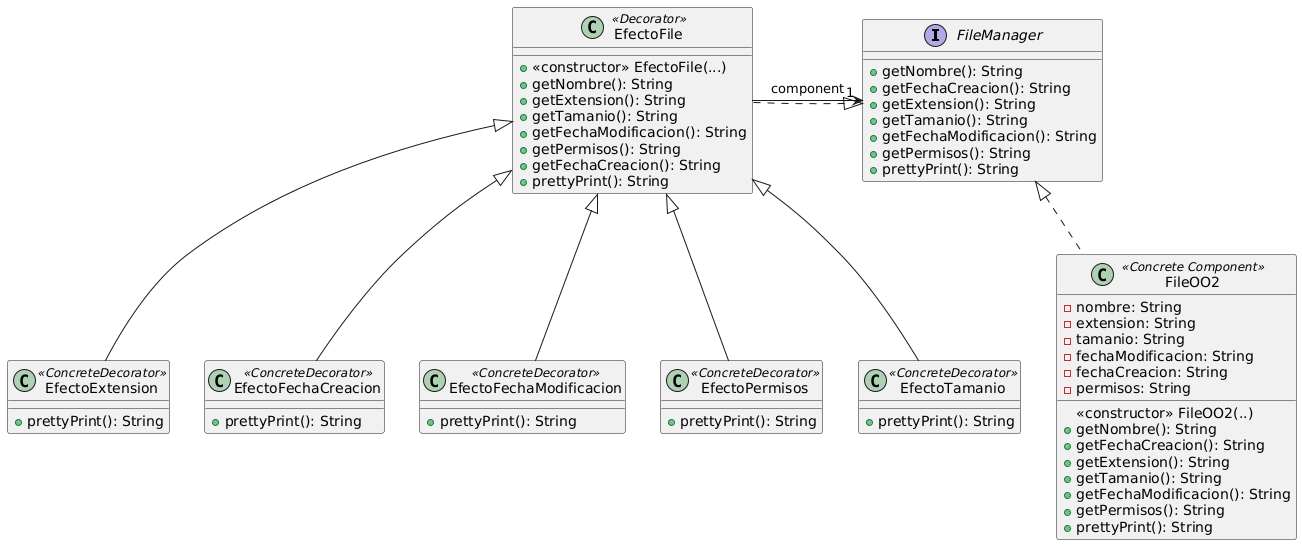

The diagram above was rendered by PlantUML. Its source (embedded in the PNG):
@startuml
interface FileManager {
 +getNombre(): String
 +getFechaCreacion(): String
 +getExtension(): String
 +getTamanio(): String
 +getFechaModificacion(): String
 +getPermisos(): String
 +prettyPrint(): String
}



class EfectoExtension <<ConcreteDecorator>> extends EfectoFile {
 +prettyPrint(): String

}

class EfectoFechaCreacion <<ConcreteDecorator>> extends EfectoFile {
 +prettyPrint(): String
}


class EfectoFechaModificacion <<ConcreteDecorator>> extends EfectoFile {
 +prettyPrint(): String
}


class EfectoPermisos <<ConcreteDecorator>> extends EfectoFile {
 +prettyPrint(): String
}

class EfectoTamanio <<ConcreteDecorator>> extends EfectoFile {
 +prettyPrint(): String
}

class EfectoFile <<Decorator>> implements FileManager {
 +<<constructor>> EfectoFile(...)
 +getNombre(): String
 +getExtension(): String
 +getTamanio(): String
 +getFechaModificacion(): String
 +getPermisos(): String
 +getFechaCreacion(): String
 +prettyPrint(): String
 
}

class FileOO2 <<Concrete Component>> implements FileManager {
 -nombre: String
 -extension: String
 -tamanio: String
 -fechaModificacion: String
 -fechaCreacion: String
 -permisos: String

 <<constructor>> FileOO2(..)
 +getNombre(): String
 +getFechaCreacion(): String
 +getExtension(): String
 +getTamanio(): String
 +getFechaModificacion(): String
 +getPermisos(): String
 +prettyPrint(): String

}


EfectoFile -> "1" FileManager: component
@enduml